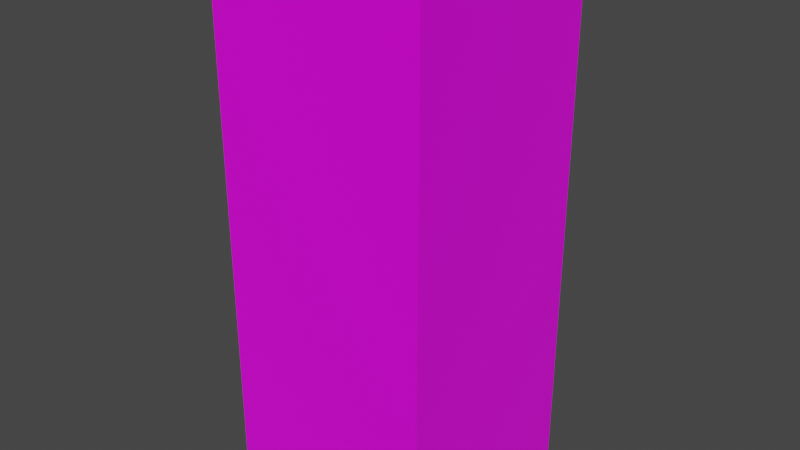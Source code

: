 # Source: cryoblock.blend  (saved by Blender 2.90.8; exported with 4.5.12 LTS)
import bpy
from mathutils import Matrix  # noqa: F401  (used for matrix-valued properties, if any)

bpy.ops.wm.read_factory_settings(use_empty=True)
scene = bpy.context.scene
scene.name = 'Scene'

# ---- collections
col_collection = bpy.data.collections.new('Collection'); scene.collection.children.link(col_collection)

# ---- images (referenced by path relative to the original .blend; pixels are not part of the script)
import os
ASSET_DIR = os.environ.get("B2B_ASSET_DIR", "")  # directory of the original .blend (textures are referenced by path, not embedded)
HERE = os.path.dirname(os.path.abspath(__file__))  # packed textures are extracted next to this script under _unpacked/

def load_image(name, relpath, width, height, colorspace="sRGB"):
    """Load a texture the original file referenced (path relative to the .blend, or extracted next to this script)."""
    p = next((c for c in (os.path.join(HERE, relpath), os.path.join(ASSET_DIR, relpath)) if relpath and os.path.exists(c)), "")
    if p:
        img = bpy.data.images.load(p, check_existing=True)
        img.name = name
    else:  # same state as the original file: an image datablock whose file is absent (Cycles renders it pink)
        img = bpy.data.images.new(name, width, height)
        img.source = "FILE"
        img.filepath = "//" + (relpath or name)
    img.colorspace_settings.name = colorspace
    return img
img_material_base_color = load_image('Material Base Color', 'Textures/Cryoblock Texture.png', 1024, 1024, 'sRGB')

# ---- materials (node trees are filled in below, after node groups)
mat_material = bpy.data.materials.new('Material')
mat_material.alpha_threshold = 0.0
mat_material.use_transparent_shadow = False
mat_material.line_color = (0.0, 0.0, 0.0, 1.0)

# ---- material node trees
mat_material.use_nodes = True; mat_material.node_tree.nodes.clear()
_N = mat_material.node_tree.nodes; _L = mat_material.node_tree.links
n0 = _N.new('ShaderNodeOutputMaterial'); n0.name = 'Material Output'; n0.location = (300, 300)
n1 = _N.new('ShaderNodeBsdfPrincipled'); n1.name = 'Principled BSDF'; n1.location = (10, 300)
n1.distribution = 'GGX'
n1.subsurface_method = 'BURLEY'
n1.inputs[2].default_value = 0.4
n1.inputs[3].default_value = 1.45
n1.inputs[27].default_value = (0.0, 0.0, 0.0, 1.0)
n1.inputs[28].default_value = 1.0
n2 = _N.new('ShaderNodeTexImage'); n2.name = 'Image Texture'; n2.location = (-280, 280)
n2.image = img_material_base_color
_L.new(n1.outputs[0], n0.inputs[0])
_L.new(n2.outputs[0], n1.inputs[0])
n0.is_active_output = True

# ---- world
world_world = bpy.data.worlds.new('World'); scene.world = world_world
world_world.use_nodes = True; world_world.node_tree.nodes.clear()
_N = world_world.node_tree.nodes; _L = world_world.node_tree.links
n0 = _N.new('ShaderNodeOutputWorld'); n0.name = 'World Output'; n0.location = (300, 300)
n1 = _N.new('ShaderNodeBackground'); n1.name = 'Background'; n1.location = (10, 300)
n1.inputs[0].default_value = (0.05088, 0.05088, 0.05088, 1.0)
_L.new(n1.outputs[0], n0.inputs[0])
n0.is_active_output = True
world_world.color = (0.05088, 0.05088, 0.05088)
world_world.use_sun_shadow = False
world_world.sun_shadow_jitter_overblur = 0.0

# ---- meshes
me_cube = bpy.data.meshes.new('Cube')
me_cube.from_pydata([(2.0, 5.0, -2.0), (2.0, -5.0, -2.0), (2.0, 5.0, 2.0), (2.0, -5.0, 2.0), (-2.0, 5.0, -2.0), (-2.0, -5.0, -2.0), (-2.0, 5.0, 2.0), (-2.0, -5.0, 2.0), (2.0, -8.742e-08, -2.0), (-2.0, 8.742e-08, 2.0), (2.0, 8.742e-08, 2.0), (-2.0, -8.742e-08, -2.0), (-2.0, -5.0, 2.186e-07), (2.0, 5.0, -2.186e-07), (-2.0, 5.0, -2.186e-07), (2.0, -5.0, 2.186e-07), (2.0, 0.0, 0.0), (-2.0, 0.0, 0.0), (-2.0, 5.0, -1.0), (2.0, -5.0, -1.0), (-2.0, -4.371e-08, -1.0), (-2.0, -5.0, -1.0), (2.0, 5.0, -1.0), (2.0, -4.371e-08, -1.0), (-2.0, -5.0, 1.0), (2.0, 5.0, 1.0), (2.0, 4.371e-08, 1.0), (-2.0, 5.0, 1.0), (2.0, -5.0, 1.0), (-2.0, 4.371e-08, 1.0), (-2.0, 2.5, 2.0), (2.0, 2.5, -2.0), (2.0, 2.5, 2.0), (-2.0, 2.5, -2.0), (2.0, 2.5, -1.093e-07), (-2.0, 2.5, -1.093e-07), (2.0, 2.5, -1.0), (-2.0, 2.5, -1.0), (-2.0, 2.5, 1.0), (2.0, 2.5, 1.0), (2.0, -2.5, -2.0), (2.0, -2.5, 2.0), (-2.0, -2.5, -2.0), (-2.0, -2.5, 2.0), (-2.0, -2.5, 1.093e-07), (2.0, -2.5, 1.093e-07), (2.0, -2.5, -1.0), (-2.0, -2.5, -1.0), (-2.0, -2.5, 1.0), (2.0, -2.5, 1.0), (-2.0, -1.25, 2.0), (2.0, -1.25, -2.0), (2.0, -1.25, 2.0), (-2.0, -1.25, -2.0), (-2.0, -1.25, 5.464e-08), (2.0, -1.25, 5.464e-08), (2.0, -1.25, -1.0), (-2.0, -1.25, -1.0), (-2.0, -1.25, 1.0), (2.0, -1.25, 1.0), (2.0, -3.75, -2.0), (2.0, -3.75, 2.0), (-2.0, -3.75, -2.0), (-2.0, -3.75, 1.639e-07), (2.0, -3.75, 1.639e-07), (2.0, -3.75, -1.0), (-2.0, -3.75, -1.0), (-2.0, -3.75, 1.0), (2.0, -3.75, 1.0), (-2.0, -3.75, 2.0), (2.0, 1.25, -2.0), (2.0, 1.25, 2.0), (-2.0, 1.25, -2.0), (2.0, 1.25, -5.464e-08), (-2.0, 1.25, -5.464e-08), (2.0, 1.25, -1.0), (-2.0, 1.25, -1.0), (-2.0, 1.25, 1.0), (2.0, 1.25, 1.0), (-2.0, 1.25, 2.0), (-2.0, 3.75, 2.0), (2.0, 3.75, -2.0), (2.0, 3.75, 2.0), (-2.0, 3.75, -2.0), (2.0, 3.75, -1.639e-07), (-2.0, 3.75, -1.639e-07), (2.0, 3.75, -1.0), (-2.0, 3.75, -1.0), (-2.0, 3.75, 1.0), (2.0, 3.75, 1.0), (0.0, -5.0, -2.0), (0.0, 5.0, 2.0), (0.0, -5.0, 2.0), (0.0, 5.0, -2.0), (0.0, -8.742e-08, -2.0), (0.0, 8.742e-08, 2.0), (0.0, -5.0, 2.186e-07), (0.0, 5.0, -2.186e-07), (0.0, 5.0, -1.0), (0.0, -5.0, -1.0), (0.0, -5.0, 1.0), (0.0, 5.0, 1.0), (0.0, 2.5, -2.0), (0.0, 2.5, 2.0), (0.0, -2.5, 2.0), (0.0, -2.5, -2.0), (0.0, -1.25, 2.0), (0.0, -1.25, -2.0), (0.0, -3.75, -2.0), (0.0, -3.75, 2.0), (0.0, 1.25, 2.0), (0.0, 1.25, -2.0), (0.0, 3.75, -2.0), (0.0, 3.75, 2.0), (-1.0, -5.0, -2.0), (-1.0, 5.0, 2.0), (-1.0, 8.742e-08, 2.0), (-1.0, -5.0, 2.186e-07), (-1.0, -5.0, -1.0), (-1.0, -5.0, 1.0), (-1.0, 2.5, 2.0), (-1.0, -2.5, 2.0), (-1.0, -1.25, 2.0), (-1.0, -3.75, 2.0), (-1.0, 1.25, 2.0), (-1.0, 3.75, 2.0), (-1.0, -5.0, 2.0), (-1.0, 5.0, -2.0), (-1.0, -8.742e-08, -2.0), (-1.0, 5.0, -2.186e-07), (-1.0, 5.0, -1.0), (-1.0, 5.0, 1.0), (-1.0, 2.5, -2.0), (-1.0, -2.5, -2.0), (-1.0, -1.25, -2.0), (-1.0, -3.75, -2.0), (-1.0, 1.25, -2.0), (-1.0, 3.75, -2.0), (1.0, -5.0, 2.0), (1.0, 5.0, -2.0), (1.0, -8.742e-08, -2.0), (1.0, 5.0, -2.186e-07), (1.0, 5.0, -1.0), (1.0, 5.0, 1.0), (1.0, 2.5, -2.0), (1.0, -2.5, -2.0), (1.0, -1.25, -2.0), (1.0, -3.75, -2.0), (1.0, 1.25, -2.0), (1.0, 3.75, -2.0), (1.0, -5.0, -2.0), (1.0, 5.0, 2.0), (1.0, 8.742e-08, 2.0), (1.0, -5.0, 2.186e-07), (1.0, -5.0, -1.0), (1.0, -5.0, 1.0), (1.0, 2.5, 2.0), (1.0, -2.5, 2.0), (1.0, -1.25, 2.0), (1.0, -3.75, 2.0), (1.0, 1.25, 2.0), (1.0, 3.75, 2.0)], [], [(131, 27, 6, 115), (125, 115, 6, 80), (87, 18, 4, 83), (155, 28, 3, 138), (89, 25, 2, 82), (149, 139, 0, 81), (146, 140, 8, 51), (59, 26, 10, 52), (57, 20, 11, 53), (122, 116, 9, 50), (58, 29, 17, 54), (56, 23, 16, 55), (86, 22, 13, 84), (154, 19, 15, 153), (88, 27, 14, 85), (130, 18, 14, 129), (127, 4, 18, 130), (150, 1, 19, 154), (81, 0, 22, 86), (51, 8, 23, 56), (54, 17, 20, 57), (85, 14, 18, 87), (80, 6, 27, 88), (50, 9, 29, 58), (55, 16, 26, 59), (84, 13, 25, 89), (153, 15, 28, 155), (129, 14, 27, 131), (73, 34, 39, 78), (79, 30, 38, 77), (74, 35, 37, 76), (70, 31, 36, 75), (77, 38, 35, 74), (75, 36, 34, 73), (148, 144, 31, 70), (78, 39, 32, 71), (76, 37, 33, 72), (124, 120, 30, 79), (64, 45, 49, 68), (69, 43, 48, 67), (63, 44, 47, 66), (60, 40, 46, 65), (65, 46, 45, 64), (67, 48, 44, 63), (123, 121, 43, 69), (66, 47, 42, 62), (68, 49, 41, 61), (147, 145, 40, 60), (45, 55, 59, 49), (43, 50, 58, 48), (44, 54, 57, 47), (40, 51, 56, 46), (46, 56, 55, 45), (48, 58, 54, 44), (121, 122, 50, 43), (47, 57, 53, 42), (49, 59, 52, 41), (145, 146, 51, 40), (150, 147, 60, 1), (28, 68, 61, 3), (21, 66, 62, 5), (126, 123, 69, 7), (24, 67, 63, 12), (19, 65, 64, 15), (1, 60, 65, 19), (12, 63, 66, 21), (7, 69, 67, 24), (15, 64, 68, 28), (116, 124, 79, 9), (20, 76, 72, 11), (26, 78, 71, 10), (140, 148, 70, 8), (23, 75, 73, 16), (29, 77, 74, 17), (8, 70, 75, 23), (17, 74, 76, 20), (9, 79, 77, 29), (16, 73, 78, 26), (34, 84, 89, 39), (30, 80, 88, 38), (35, 85, 87, 37), (31, 81, 86, 36), (38, 88, 85, 35), (36, 86, 84, 34), (144, 149, 81, 31), (39, 89, 82, 32), (37, 87, 83, 33), (120, 125, 80, 30), (156, 161, 113, 103), (132, 137, 112, 102), (128, 136, 111, 94), (152, 160, 110, 95), (138, 159, 109, 92), (114, 135, 108, 90), (133, 134, 107, 105), (157, 158, 106, 104), (135, 133, 105, 108), (159, 157, 104, 109), (160, 156, 103, 110), (136, 132, 102, 111), (141, 97, 101, 143), (117, 96, 100, 119), (114, 90, 99, 118), (139, 93, 98, 142), (142, 98, 97, 141), (118, 99, 96, 117), (158, 152, 95, 106), (134, 128, 94, 107), (137, 127, 93, 112), (119, 100, 92, 126), (161, 151, 91, 113), (143, 101, 91, 151), (24, 119, 126, 7), (83, 4, 127, 137), (53, 11, 128, 134), (21, 118, 117, 12), (5, 114, 118, 21), (12, 117, 119, 24), (72, 33, 132, 136), (62, 42, 133, 135), (42, 53, 134, 133), (5, 62, 135, 114), (11, 72, 136, 128), (33, 83, 137, 132), (103, 113, 125, 120), (95, 110, 124, 116), (92, 109, 123, 126), (104, 106, 122, 121), (109, 104, 121, 123), (110, 103, 120, 124), (97, 129, 131, 101), (93, 127, 130, 98), (98, 130, 129, 97), (106, 95, 116, 122), (113, 91, 115, 125), (101, 131, 115, 91), (25, 143, 151, 2), (82, 2, 151, 161), (52, 10, 152, 158), (22, 142, 141, 13), (0, 139, 142, 22), (13, 141, 143, 25), (71, 32, 156, 160), (61, 41, 157, 159), (41, 52, 158, 157), (3, 61, 159, 138), (10, 71, 160, 152), (32, 82, 161, 156), (102, 112, 149, 144), (94, 111, 148, 140), (90, 108, 147, 150), (105, 107, 146, 145), (108, 105, 145, 147), (111, 102, 144, 148), (96, 153, 155, 100), (90, 150, 154, 99), (99, 154, 153, 96), (107, 94, 140, 146), (112, 93, 139, 149), (100, 155, 138, 92)])
_uv = me_cube.uv_layers.new(name='UVMap')
_uv.uv.foreach_set('vector', [0.09226, 0.9077, 0.09226, 0.9821, 0.01786, 0.9821, 0.01786, 0.9077, 0.5744, 0.05506, 0.5744, 0.01786, 0.6488, 0.01786, 0.6488, 0.05506, 0.5744, 0.05619, 0.5744, 0.01898, 0.6488, 0.01898, 0.6488, 0.05619, 0.5669, 0.7591, 0.5669, 0.6847, 0.6413, 0.6847, 0.6413, 0.7591, 0.5733, 0.05506, 0.5733, 0.01786, 0.6477, 0.01786, 0.6477, 0.05506, 0.5733, 0.05619, 0.5733, 0.01898, 0.6477, 0.01898, 0.6477, 0.05619, 0.5733, 0.205, 0.5733, 0.1678, 0.6477, 0.1678, 0.6477, 0.205, 0.5733, 0.2039, 0.5733, 0.1667, 0.6477, 0.1667, 0.6477, 0.2039, 0.5744, 0.205, 0.5744, 0.1678, 0.6488, 0.1678, 0.6488, 0.205, 0.5744, 0.2039, 0.5744, 0.1667, 0.6488, 0.1667, 0.6488, 0.2039, 0.4256, 0.205, 0.4256, 0.1678, 0.5, 0.1678, 0.5, 0.205, 0.4245, 0.2039, 0.4245, 0.1667, 0.4989, 0.1667, 0.4989, 0.2039, 0.4245, 0.05506, 0.4245, 0.01786, 0.4989, 0.01786, 0.4989, 0.05506, 0.4181, 0.7591, 0.4181, 0.6847, 0.4925, 0.6847, 0.4925, 0.7591, 0.4256, 0.05619, 0.4256, 0.01898, 0.5, 0.01898, 0.5, 0.05619, 0.2411, 0.9077, 0.2411, 0.9821, 0.1667, 0.9821, 0.1667, 0.9077, 0.3155, 0.9077, 0.3155, 0.9821, 0.2411, 0.9821, 0.2411, 0.9077, 0.3437, 0.7591, 0.3437, 0.6847, 0.4181, 0.6847, 0.4181, 0.7591, 0.3501, 0.05506, 0.3501, 0.01786, 0.4245, 0.01786, 0.4245, 0.05506, 0.3501, 0.2039, 0.3501, 0.1667, 0.4245, 0.1667, 0.4245, 0.2039, 0.5, 0.205, 0.5, 0.1678, 0.5744, 0.1678, 0.5744, 0.205, 0.5, 0.05619, 0.5, 0.01898, 0.5744, 0.01898, 0.5744, 0.05619, 0.3512, 0.05619, 0.3512, 0.01898, 0.4256, 0.01898, 0.4256, 0.05619, 0.3512, 0.205, 0.3512, 0.1678, 0.4256, 0.1678, 0.4256, 0.205, 0.4989, 0.2039, 0.4989, 0.1667, 0.5733, 0.1667, 0.5733, 0.2039, 0.4989, 0.05506, 0.4989, 0.01786, 0.5733, 0.01786, 0.5733, 0.05506, 0.4925, 0.7591, 0.4925, 0.6847, 0.5669, 0.6847, 0.5669, 0.7591, 0.1667, 0.9077, 0.1667, 0.9821, 0.09226, 0.9821, 0.09226, 0.9077, 0.4989, 0.1295, 0.4989, 0.09226, 0.5733, 0.09226, 0.5733, 0.1295, 0.3512, 0.1306, 0.3512, 0.09339, 0.4256, 0.09339, 0.4256, 0.1306, 0.5, 0.1306, 0.5, 0.09339, 0.5744, 0.09339, 0.5744, 0.1306, 0.3501, 0.1295, 0.3501, 0.09226, 0.4245, 0.09226, 0.4245, 0.1295, 0.4256, 0.1306, 0.4256, 0.09339, 0.5, 0.09339, 0.5, 0.1306, 0.4245, 0.1295, 0.4245, 0.09226, 0.4989, 0.09226, 0.4989, 0.1295, 0.5733, 0.1306, 0.5733, 0.09339, 0.6477, 0.09339, 0.6477, 0.1306, 0.5733, 0.1295, 0.5733, 0.09226, 0.6477, 0.09226, 0.6477, 0.1295, 0.5744, 0.1306, 0.5744, 0.09339, 0.6488, 0.09339, 0.6488, 0.1306, 0.5744, 0.1295, 0.5744, 0.09226, 0.6488, 0.09226, 0.6488, 0.1295, 0.4989, 0.2783, 0.4989, 0.2411, 0.5733, 0.2411, 0.5733, 0.2783, 0.3512, 0.2794, 0.3512, 0.2422, 0.4256, 0.2422, 0.4256, 0.2794, 0.5, 0.2794, 0.5, 0.2422, 0.5744, 0.2422, 0.5744, 0.2794, 0.3501, 0.2783, 0.3501, 0.2411, 0.4245, 0.2411, 0.4245, 0.2783, 0.4245, 0.2783, 0.4245, 0.2411, 0.4989, 0.2411, 0.4989, 0.2783, 0.4256, 0.2794, 0.4256, 0.2422, 0.5, 0.2422, 0.5, 0.2794, 0.5744, 0.2783, 0.5744, 0.2411, 0.6488, 0.2411, 0.6488, 0.2783, 0.5744, 0.2794, 0.5744, 0.2422, 0.6488, 0.2422, 0.6488, 0.2794, 0.5733, 0.2783, 0.5733, 0.2411, 0.6477, 0.2411, 0.6477, 0.2783, 0.5733, 0.2794, 0.5733, 0.2422, 0.6477, 0.2422, 0.6477, 0.2794, 0.4989, 0.2411, 0.4989, 0.2039, 0.5733, 0.2039, 0.5733, 0.2411, 0.3512, 0.2422, 0.3512, 0.205, 0.4256, 0.205, 0.4256, 0.2422, 0.5, 0.2422, 0.5, 0.205, 0.5744, 0.205, 0.5744, 0.2422, 0.3501, 0.2411, 0.3501, 0.2039, 0.4245, 0.2039, 0.4245, 0.2411, 0.4245, 0.2411, 0.4245, 0.2039, 0.4989, 0.2039, 0.4989, 0.2411, 0.4256, 0.2422, 0.4256, 0.205, 0.5, 0.205, 0.5, 0.2422, 0.5744, 0.2411, 0.5744, 0.2039, 0.6488, 0.2039, 0.6488, 0.2411, 0.5744, 0.2422, 0.5744, 0.205, 0.6488, 0.205, 0.6488, 0.2422, 0.5733, 0.2411, 0.5733, 0.2039, 0.6477, 0.2039, 0.6477, 0.2411, 0.5733, 0.2422, 0.5733, 0.205, 0.6477, 0.205, 0.6477, 0.2422, 0.5733, 0.3166, 0.5733, 0.2794, 0.6477, 0.2794, 0.6477, 0.3166, 0.5733, 0.3155, 0.5733, 0.2783, 0.6477, 0.2783, 0.6477, 0.3155, 0.5744, 0.3166, 0.5744, 0.2794, 0.6488, 0.2794, 0.6488, 0.3166, 0.5744, 0.3155, 0.5744, 0.2783, 0.6488, 0.2783, 0.6488, 0.3155, 0.4256, 0.3166, 0.4256, 0.2794, 0.5, 0.2794, 0.5, 0.3166, 0.4245, 0.3155, 0.4245, 0.2783, 0.4989, 0.2783, 0.4989, 0.3155, 0.3501, 0.3155, 0.3501, 0.2783, 0.4245, 0.2783, 0.4245, 0.3155, 0.5, 0.3166, 0.5, 0.2794, 0.5744, 0.2794, 0.5744, 0.3166, 0.3512, 0.3166, 0.3512, 0.2794, 0.4256, 0.2794, 0.4256, 0.3166, 0.4989, 0.3155, 0.4989, 0.2783, 0.5733, 0.2783, 0.5733, 0.3155, 0.5744, 0.1667, 0.5744, 0.1295, 0.6488, 0.1295, 0.6488, 0.1667, 0.5744, 0.1678, 0.5744, 0.1306, 0.6488, 0.1306, 0.6488, 0.1678, 0.5733, 0.1667, 0.5733, 0.1295, 0.6477, 0.1295, 0.6477, 0.1667, 0.5733, 0.1678, 0.5733, 0.1306, 0.6477, 0.1306, 0.6477, 0.1678, 0.4245, 0.1667, 0.4245, 0.1295, 0.4989, 0.1295, 0.4989, 0.1667, 0.4256, 0.1678, 0.4256, 0.1306, 0.5, 0.1306, 0.5, 0.1678, 0.3501, 0.1667, 0.3501, 0.1295, 0.4245, 0.1295, 0.4245, 0.1667, 0.5, 0.1678, 0.5, 0.1306, 0.5744, 0.1306, 0.5744, 0.1678, 0.3512, 0.1678, 0.3512, 0.1306, 0.4256, 0.1306, 0.4256, 0.1678, 0.4989, 0.1667, 0.4989, 0.1295, 0.5733, 0.1295, 0.5733, 0.1667, 0.4989, 0.09226, 0.4989, 0.05506, 0.5733, 0.05506, 0.5733, 0.09226, 0.3512, 0.09339, 0.3512, 0.05619, 0.4256, 0.05619, 0.4256, 0.09339, 0.5, 0.09339, 0.5, 0.05619, 0.5744, 0.05619, 0.5744, 0.09339, 0.3501, 0.09226, 0.3501, 0.05506, 0.4245, 0.05506, 0.4245, 0.09226, 0.4256, 0.09339, 0.4256, 0.05619, 0.5, 0.05619, 0.5, 0.09339, 0.4245, 0.09226, 0.4245, 0.05506, 0.4989, 0.05506, 0.4989, 0.09226, 0.5733, 0.09339, 0.5733, 0.05619, 0.6477, 0.05619, 0.6477, 0.09339, 0.5733, 0.09226, 0.5733, 0.05506, 0.6477, 0.05506, 0.6477, 0.09226, 0.5744, 0.09339, 0.5744, 0.05619, 0.6488, 0.05619, 0.6488, 0.09339, 0.5744, 0.09226, 0.5744, 0.05506, 0.6488, 0.05506, 0.6488, 0.09226, 0.4256, 0.09226, 0.4256, 0.05506, 0.5, 0.05506, 0.5, 0.09226, 0.4245, 0.09339, 0.4245, 0.05619, 0.4989, 0.05619, 0.4989, 0.09339, 0.4245, 0.1678, 0.4245, 0.1306, 0.4989, 0.1306, 0.4989, 0.1678, 0.4256, 0.1667, 0.4256, 0.1295, 0.5, 0.1295, 0.5, 0.1667, 0.4256, 0.3155, 0.4256, 0.2783, 0.5, 0.2783, 0.5, 0.3155, 0.4245, 0.3166, 0.4245, 0.2794, 0.4989, 0.2794, 0.4989, 0.3166, 0.4245, 0.2422, 0.4245, 0.205, 0.4989, 0.205, 0.4989, 0.2422, 0.4256, 0.2411, 0.4256, 0.2039, 0.5, 0.2039, 0.5, 0.2411, 0.4245, 0.2794, 0.4245, 0.2422, 0.4989, 0.2422, 0.4989, 0.2794, 0.4256, 0.2783, 0.4256, 0.2411, 0.5, 0.2411, 0.5, 0.2783, 0.4256, 0.1295, 0.4256, 0.09226, 0.5, 0.09226, 0.5, 0.1295, 0.4245, 0.1306, 0.4245, 0.09339, 0.4989, 0.09339, 0.4989, 0.1306, 0.1667, 0.7589, 0.1667, 0.8333, 0.09226, 0.8333, 0.09226, 0.7589, 0.4925, 0.9079, 0.4925, 0.8335, 0.5669, 0.8335, 0.5669, 0.9079, 0.3437, 0.9079, 0.3437, 0.8335, 0.4181, 0.8335, 0.4181, 0.9079, 0.3155, 0.7589, 0.3155, 0.8333, 0.2411, 0.8333, 0.2411, 0.7589, 0.2411, 0.7589, 0.2411, 0.8333, 0.1667, 0.8333, 0.1667, 0.7589, 0.4181, 0.9079, 0.4181, 0.8335, 0.4925, 0.8335, 0.4925, 0.9079, 0.4256, 0.2039, 0.4256, 0.1667, 0.5, 0.1667, 0.5, 0.2039, 0.4245, 0.205, 0.4245, 0.1678, 0.4989, 0.1678, 0.4989, 0.205, 0.4245, 0.05619, 0.4245, 0.01898, 0.4989, 0.01898, 0.4989, 0.05619, 0.5669, 0.9079, 0.5669, 0.8335, 0.6413, 0.8335, 0.6413, 0.9079, 0.4256, 0.05506, 0.4256, 0.01786, 0.5, 0.01786, 0.5, 0.05506, 0.09226, 0.7589, 0.09226, 0.8333, 0.01786, 0.8333, 0.01786, 0.7589, 0.5669, 0.9823, 0.5669, 0.9079, 0.6413, 0.9079, 0.6413, 0.9823, 0.3501, 0.05619, 0.3501, 0.01898, 0.4245, 0.01898, 0.4245, 0.05619, 0.3501, 0.205, 0.3501, 0.1678, 0.4245, 0.1678, 0.4245, 0.205, 0.4181, 0.9823, 0.4181, 0.9079, 0.4925, 0.9079, 0.4925, 0.9823, 0.3437, 0.9823, 0.3437, 0.9079, 0.4181, 0.9079, 0.4181, 0.9823, 0.4925, 0.9823, 0.4925, 0.9079, 0.5669, 0.9079, 0.5669, 0.9823, 0.3501, 0.1306, 0.3501, 0.09339, 0.4245, 0.09339, 0.4245, 0.1306, 0.3501, 0.2794, 0.3501, 0.2422, 0.4245, 0.2422, 0.4245, 0.2794, 0.3501, 0.2422, 0.3501, 0.205, 0.4245, 0.205, 0.4245, 0.2422, 0.3501, 0.3166, 0.3501, 0.2794, 0.4245, 0.2794, 0.4245, 0.3166, 0.3501, 0.1678, 0.3501, 0.1306, 0.4245, 0.1306, 0.4245, 0.1678, 0.3501, 0.09339, 0.3501, 0.05619, 0.4245, 0.05619, 0.4245, 0.09339, 0.5, 0.09226, 0.5, 0.05506, 0.5744, 0.05506, 0.5744, 0.09226, 0.5, 0.1667, 0.5, 0.1295, 0.5744, 0.1295, 0.5744, 0.1667, 0.5, 0.3155, 0.5, 0.2783, 0.5744, 0.2783, 0.5744, 0.3155, 0.5, 0.2411, 0.5, 0.2039, 0.5744, 0.2039, 0.5744, 0.2411, 0.5, 0.2783, 0.5, 0.2411, 0.5744, 0.2411, 0.5744, 0.2783, 0.5, 0.1295, 0.5, 0.09226, 0.5744, 0.09226, 0.5744, 0.1295, 0.1667, 0.8333, 0.1667, 0.9077, 0.09226, 0.9077, 0.09226, 0.8333, 0.3155, 0.8333, 0.3155, 0.9077, 0.2411, 0.9077, 0.2411, 0.8333, 0.2411, 0.8333, 0.2411, 0.9077, 0.1667, 0.9077, 0.1667, 0.8333, 0.5, 0.2039, 0.5, 0.1667, 0.5744, 0.1667, 0.5744, 0.2039, 0.5, 0.05506, 0.5, 0.01786, 0.5744, 0.01786, 0.5744, 0.05506, 0.09226, 0.8333, 0.09226, 0.9077, 0.01786, 0.9077, 0.01786, 0.8333, 0.09226, 0.6845, 0.09226, 0.7589, 0.01786, 0.7589, 0.01786, 0.6845, 0.3512, 0.05506, 0.3512, 0.01786, 0.4256, 0.01786, 0.4256, 0.05506, 0.3512, 0.2039, 0.3512, 0.1667, 0.4256, 0.1667, 0.4256, 0.2039, 0.2411, 0.6845, 0.2411, 0.7589, 0.1667, 0.7589, 0.1667, 0.6845, 0.3155, 0.6845, 0.3155, 0.7589, 0.2411, 0.7589, 0.2411, 0.6845, 0.1667, 0.6845, 0.1667, 0.7589, 0.09226, 0.7589, 0.09226, 0.6845, 0.3512, 0.1295, 0.3512, 0.09226, 0.4256, 0.09226, 0.4256, 0.1295, 0.3512, 0.2783, 0.3512, 0.2411, 0.4256, 0.2411, 0.4256, 0.2783, 0.3512, 0.2411, 0.3512, 0.2039, 0.4256, 0.2039, 0.4256, 0.2411, 0.3512, 0.3155, 0.3512, 0.2783, 0.4256, 0.2783, 0.4256, 0.3155, 0.3512, 0.1667, 0.3512, 0.1295, 0.4256, 0.1295, 0.4256, 0.1667, 0.3512, 0.09226, 0.3512, 0.05506, 0.4256, 0.05506, 0.4256, 0.09226, 0.4989, 0.09339, 0.4989, 0.05619, 0.5733, 0.05619, 0.5733, 0.09339, 0.4989, 0.1678, 0.4989, 0.1306, 0.5733, 0.1306, 0.5733, 0.1678, 0.4989, 0.3166, 0.4989, 0.2794, 0.5733, 0.2794, 0.5733, 0.3166, 0.4989, 0.2422, 0.4989, 0.205, 0.5733, 0.205, 0.5733, 0.2422, 0.4989, 0.2794, 0.4989, 0.2422, 0.5733, 0.2422, 0.5733, 0.2794, 0.4989, 0.1306, 0.4989, 0.09339, 0.5733, 0.09339, 0.5733, 0.1306, 0.4925, 0.8335, 0.4925, 0.7591, 0.5669, 0.7591, 0.5669, 0.8335, 0.3437, 0.8335, 0.3437, 0.7591, 0.4181, 0.7591, 0.4181, 0.8335, 0.4181, 0.8335, 0.4181, 0.7591, 0.4925, 0.7591, 0.4925, 0.8335, 0.4989, 0.205, 0.4989, 0.1678, 0.5733, 0.1678, 0.5733, 0.205, 0.4989, 0.05619, 0.4989, 0.01898, 0.5733, 0.01898, 0.5733, 0.05619, 0.5669, 0.8335, 0.5669, 0.7591, 0.6413, 0.7591, 0.6413, 0.8335])
me_cube.materials.append(mat_material)
me_cube.use_remesh_preserve_volume = False
me_cube.use_remesh_preserve_attributes = False
me_cube.use_mirror_vertex_groups = False
me_cube.update()

# ---- objects
ob_cube = bpy.data.objects.new('Cube', me_cube)

# ---- transforms, parenting, visibility, modifiers, constraints
ob_cube.location = (0.0, 0.0, 0.0)
ob_cube.rotation_euler = (1.571, 0.0, 0.0)
ob_cube.scale = (0.5, 0.5, 0.5)
ob_cube.lock_rotations_4d = False
ob_cube.empty_display_type = 'ARROWS'
ob_cube.lineart.crease_threshold = 0.0

# ---- collection membership
col_collection.objects.link(ob_cube)

# ---- scene / render settings (as saved in the file)
scene.frame_start = 1; scene.frame_end = 250; scene.frame_set(1)
scene.render.engine = 'BLENDER_EEVEE_NEXT'
scene.cycles.use_denoising = False
scene.cycles.samples = 128
scene.cycles.sampling_pattern = 'TABULATED_SOBOL'
scene.cycles.use_adaptive_sampling = False
scene.cycles.use_light_tree = False
scene.view_settings.view_transform = 'Filmic'
bpy.context.view_layer.update()

# ---- added for rendering (the .blend has no active camera and no usable light): camera, sun
cam_auto = bpy.data.cameras.new('AutoCamera')
cam_auto.lens = 50.0
cam_auto.sensor_width = 36.0
cam_auto.clip_end = 1000.0
ob_auto_camera = bpy.data.objects.new('AutoCamera', cam_auto)
scene.collection.objects.link(ob_auto_camera)
ob_auto_camera.location = (5.31501, -6.37801, 4.25201)
ob_auto_camera.rotation_euler = (1.09748, -7.21219e-08, 0.694738)
scene.camera = ob_auto_camera
light_auto_sun = bpy.data.lights.new('AutoSun', 'SUN')
light_auto_sun.energy = 3.0
light_auto_sun.angle = 0.0523599
ob_auto_sun = bpy.data.objects.new('AutoSun', light_auto_sun)
scene.collection.objects.link(ob_auto_sun)
ob_auto_sun.rotation_euler = (0.872665, 0.174533, 0.523599)
bpy.context.view_layer.update()
